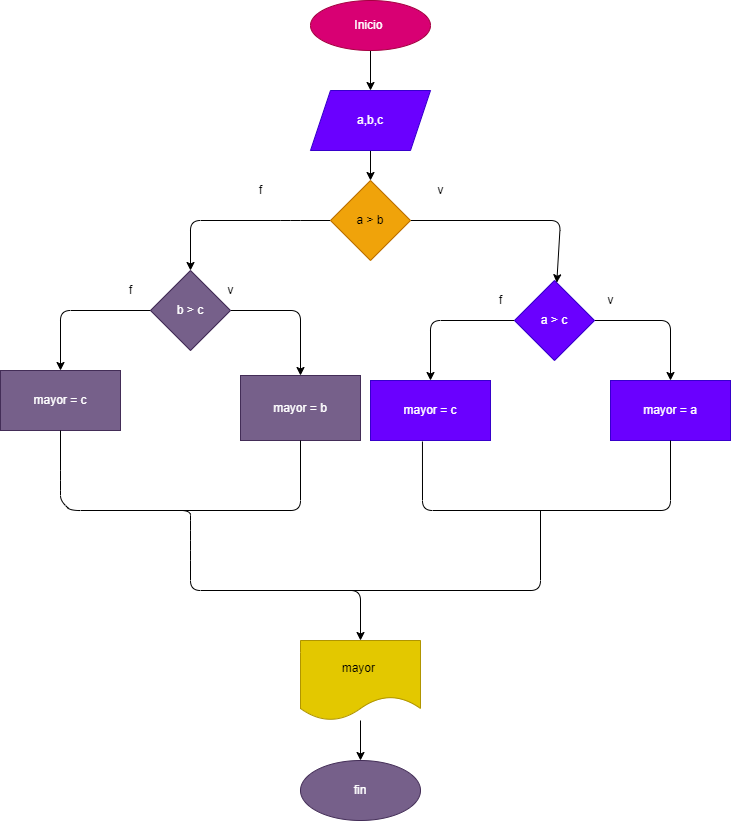

The diagram above was exported from draw.io. Its source (the exported page's mxGraphModel, read from the mxfile embedded in the PNG):
<mxGraphModel dx="1532" dy="588" grid="1" gridSize="10" guides="1" tooltips="1" connect="1" arrows="1" fold="1" page="1" pageScale="1" pageWidth="827" pageHeight="1169" math="0" shadow="0">
  <root>
    <mxCell id="0" />
    <mxCell id="1" parent="0" />
    <mxCell id="4" value="" style="edgeStyle=none;html=1;" edge="1" parent="1" source="2" target="3">
      <mxGeometry relative="1" as="geometry" />
    </mxCell>
    <mxCell id="2" value="Inicio&amp;nbsp;" style="ellipse;whiteSpace=wrap;html=1;fillColor=#d80073;fontColor=#ffffff;strokeColor=#A50040;" vertex="1" parent="1">
      <mxGeometry x="170" y="50" width="120" height="50" as="geometry" />
    </mxCell>
    <mxCell id="6" value="" style="edgeStyle=none;html=1;" edge="1" parent="1" source="3" target="5">
      <mxGeometry relative="1" as="geometry" />
    </mxCell>
    <mxCell id="3" value="a,b,c" style="shape=parallelogram;perimeter=parallelogramPerimeter;whiteSpace=wrap;html=1;fixedSize=1;fillColor=#6a00ff;strokeColor=#3700CC;fontColor=#ffffff;" vertex="1" parent="1">
      <mxGeometry x="170" y="140" width="120" height="60" as="geometry" />
    </mxCell>
    <mxCell id="8" value="" style="edgeStyle=none;html=1;" edge="1" parent="1" source="5" target="7">
      <mxGeometry relative="1" as="geometry">
        <Array as="points">
          <mxPoint x="420" y="270" />
        </Array>
      </mxGeometry>
    </mxCell>
    <mxCell id="16" value="" style="edgeStyle=none;html=1;" edge="1" parent="1" source="5" target="15">
      <mxGeometry relative="1" as="geometry">
        <Array as="points">
          <mxPoint x="150" y="270" />
          <mxPoint x="50" y="270" />
        </Array>
      </mxGeometry>
    </mxCell>
    <mxCell id="5" value="a &amp;gt; b" style="rhombus;whiteSpace=wrap;html=1;fillColor=#f0a30a;strokeColor=#BD7000;fontColor=#000000;" vertex="1" parent="1">
      <mxGeometry x="190" y="230" width="80" height="80" as="geometry" />
    </mxCell>
    <mxCell id="10" value="" style="edgeStyle=none;html=1;" edge="1" parent="1" source="7" target="9">
      <mxGeometry relative="1" as="geometry">
        <Array as="points">
          <mxPoint x="530" y="370" />
        </Array>
      </mxGeometry>
    </mxCell>
    <mxCell id="12" value="" style="edgeStyle=none;html=1;" edge="1" parent="1" source="7" target="11">
      <mxGeometry relative="1" as="geometry">
        <Array as="points">
          <mxPoint x="290" y="370" />
        </Array>
      </mxGeometry>
    </mxCell>
    <mxCell id="7" value="a &amp;gt; c" style="rhombus;whiteSpace=wrap;html=1;fillColor=#6a00ff;strokeColor=#3700CC;fontColor=#ffffff;" vertex="1" parent="1">
      <mxGeometry x="374" y="330" width="80" height="80" as="geometry" />
    </mxCell>
    <mxCell id="9" value="mayor = a" style="whiteSpace=wrap;html=1;fillColor=#6a00ff;strokeColor=#3700CC;fontColor=#ffffff;" vertex="1" parent="1">
      <mxGeometry x="470" y="430" width="120" height="60" as="geometry" />
    </mxCell>
    <mxCell id="11" value="mayor = c" style="whiteSpace=wrap;html=1;fillColor=#6a00ff;strokeColor=#3700CC;fontColor=#ffffff;" vertex="1" parent="1">
      <mxGeometry x="230" y="430" width="120" height="60" as="geometry" />
    </mxCell>
    <mxCell id="14" value="" style="endArrow=none;html=1;entryX=0.5;entryY=1;entryDx=0;entryDy=0;exitX=0.433;exitY=1.017;exitDx=0;exitDy=0;exitPerimeter=0;" edge="1" parent="1" source="11" target="9">
      <mxGeometry width="50" height="50" relative="1" as="geometry">
        <mxPoint x="410" y="560" as="sourcePoint" />
        <mxPoint x="370" y="540" as="targetPoint" />
        <Array as="points">
          <mxPoint x="282" y="560" />
          <mxPoint x="530" y="560" />
        </Array>
      </mxGeometry>
    </mxCell>
    <mxCell id="18" value="" style="edgeStyle=none;html=1;" edge="1" parent="1" source="15" target="17">
      <mxGeometry relative="1" as="geometry">
        <Array as="points">
          <mxPoint x="50" y="360" />
          <mxPoint x="-80" y="360" />
        </Array>
      </mxGeometry>
    </mxCell>
    <mxCell id="20" value="" style="edgeStyle=none;html=1;" edge="1" parent="1" source="15" target="19">
      <mxGeometry relative="1" as="geometry">
        <Array as="points">
          <mxPoint x="160" y="360" />
        </Array>
      </mxGeometry>
    </mxCell>
    <mxCell id="15" value="b &amp;gt; c" style="rhombus;whiteSpace=wrap;html=1;fillColor=#76608a;strokeColor=#432D57;fontColor=#ffffff;" vertex="1" parent="1">
      <mxGeometry x="10" y="320" width="80" height="80" as="geometry" />
    </mxCell>
    <mxCell id="17" value="mayor = c" style="whiteSpace=wrap;html=1;fillColor=#76608a;strokeColor=#432D57;fontColor=#ffffff;" vertex="1" parent="1">
      <mxGeometry x="-140" y="420" width="120" height="60" as="geometry" />
    </mxCell>
    <mxCell id="19" value="mayor = b" style="whiteSpace=wrap;html=1;fillColor=#76608a;strokeColor=#432D57;fontColor=#ffffff;" vertex="1" parent="1">
      <mxGeometry x="100" y="425" width="120" height="65" as="geometry" />
    </mxCell>
    <mxCell id="21" value="" style="endArrow=classic;html=1;entryX=0.5;entryY=0;entryDx=0;entryDy=0;" edge="1" parent="1" source="17" target="25">
      <mxGeometry width="50" height="50" relative="1" as="geometry">
        <mxPoint x="-80" y="490" as="sourcePoint" />
        <mxPoint x="210" y="680" as="targetPoint" />
        <Array as="points">
          <mxPoint x="-80" y="530" />
          <mxPoint x="-80" y="550" />
          <mxPoint x="-70" y="560" />
          <mxPoint x="50" y="560" />
          <mxPoint x="50" y="570" />
          <mxPoint x="50" y="600" />
          <mxPoint x="50" y="640" />
          <mxPoint x="220" y="640" />
        </Array>
      </mxGeometry>
    </mxCell>
    <mxCell id="22" value="" style="endArrow=none;html=1;entryX=0.5;entryY=1;entryDx=0;entryDy=0;" edge="1" parent="1">
      <mxGeometry width="50" height="50" relative="1" as="geometry">
        <mxPoint x="40" y="560" as="sourcePoint" />
        <mxPoint x="160" y="490" as="targetPoint" />
        <Array as="points">
          <mxPoint x="160" y="560" />
        </Array>
      </mxGeometry>
    </mxCell>
    <mxCell id="24" value="" style="endArrow=none;html=1;" edge="1" parent="1">
      <mxGeometry width="50" height="50" relative="1" as="geometry">
        <mxPoint x="180" y="640" as="sourcePoint" />
        <mxPoint x="400" y="560" as="targetPoint" />
        <Array as="points">
          <mxPoint x="400" y="640" />
        </Array>
      </mxGeometry>
    </mxCell>
    <mxCell id="27" value="" style="edgeStyle=none;html=1;" edge="1" parent="1" source="25" target="26">
      <mxGeometry relative="1" as="geometry" />
    </mxCell>
    <mxCell id="25" value="mayor&amp;nbsp;" style="shape=document;whiteSpace=wrap;html=1;boundedLbl=1;fillColor=#e3c800;fontColor=#000000;strokeColor=#B09500;" vertex="1" parent="1">
      <mxGeometry x="160" y="690" width="120" height="80" as="geometry" />
    </mxCell>
    <mxCell id="26" value="fin" style="ellipse;whiteSpace=wrap;html=1;fillColor=#76608a;fontColor=#ffffff;strokeColor=#432D57;" vertex="1" parent="1">
      <mxGeometry x="160" y="810" width="120" height="60" as="geometry" />
    </mxCell>
    <mxCell id="28" value="v" style="text;html=1;align=center;verticalAlign=middle;resizable=0;points=[];autosize=1;strokeColor=none;fillColor=none;" vertex="1" parent="1">
      <mxGeometry x="290" y="230" width="20" height="20" as="geometry" />
    </mxCell>
    <mxCell id="29" value="f" style="text;html=1;align=center;verticalAlign=middle;resizable=0;points=[];autosize=1;strokeColor=none;fillColor=none;" vertex="1" parent="1">
      <mxGeometry x="110" y="230" width="20" height="20" as="geometry" />
    </mxCell>
    <mxCell id="30" value="v" style="text;html=1;align=center;verticalAlign=middle;resizable=0;points=[];autosize=1;strokeColor=none;fillColor=none;" vertex="1" parent="1">
      <mxGeometry x="80" y="330" width="20" height="20" as="geometry" />
    </mxCell>
    <mxCell id="31" value="f" style="text;html=1;align=center;verticalAlign=middle;resizable=0;points=[];autosize=1;strokeColor=none;fillColor=none;" vertex="1" parent="1">
      <mxGeometry x="-20" y="330" width="20" height="20" as="geometry" />
    </mxCell>
    <mxCell id="32" value="v" style="text;html=1;align=center;verticalAlign=middle;resizable=0;points=[];autosize=1;strokeColor=none;fillColor=none;" vertex="1" parent="1">
      <mxGeometry x="460" y="340" width="20" height="20" as="geometry" />
    </mxCell>
    <mxCell id="33" value="f" style="text;html=1;align=center;verticalAlign=middle;resizable=0;points=[];autosize=1;strokeColor=none;fillColor=none;" vertex="1" parent="1">
      <mxGeometry x="350" y="340" width="20" height="20" as="geometry" />
    </mxCell>
  </root>
</mxGraphModel>